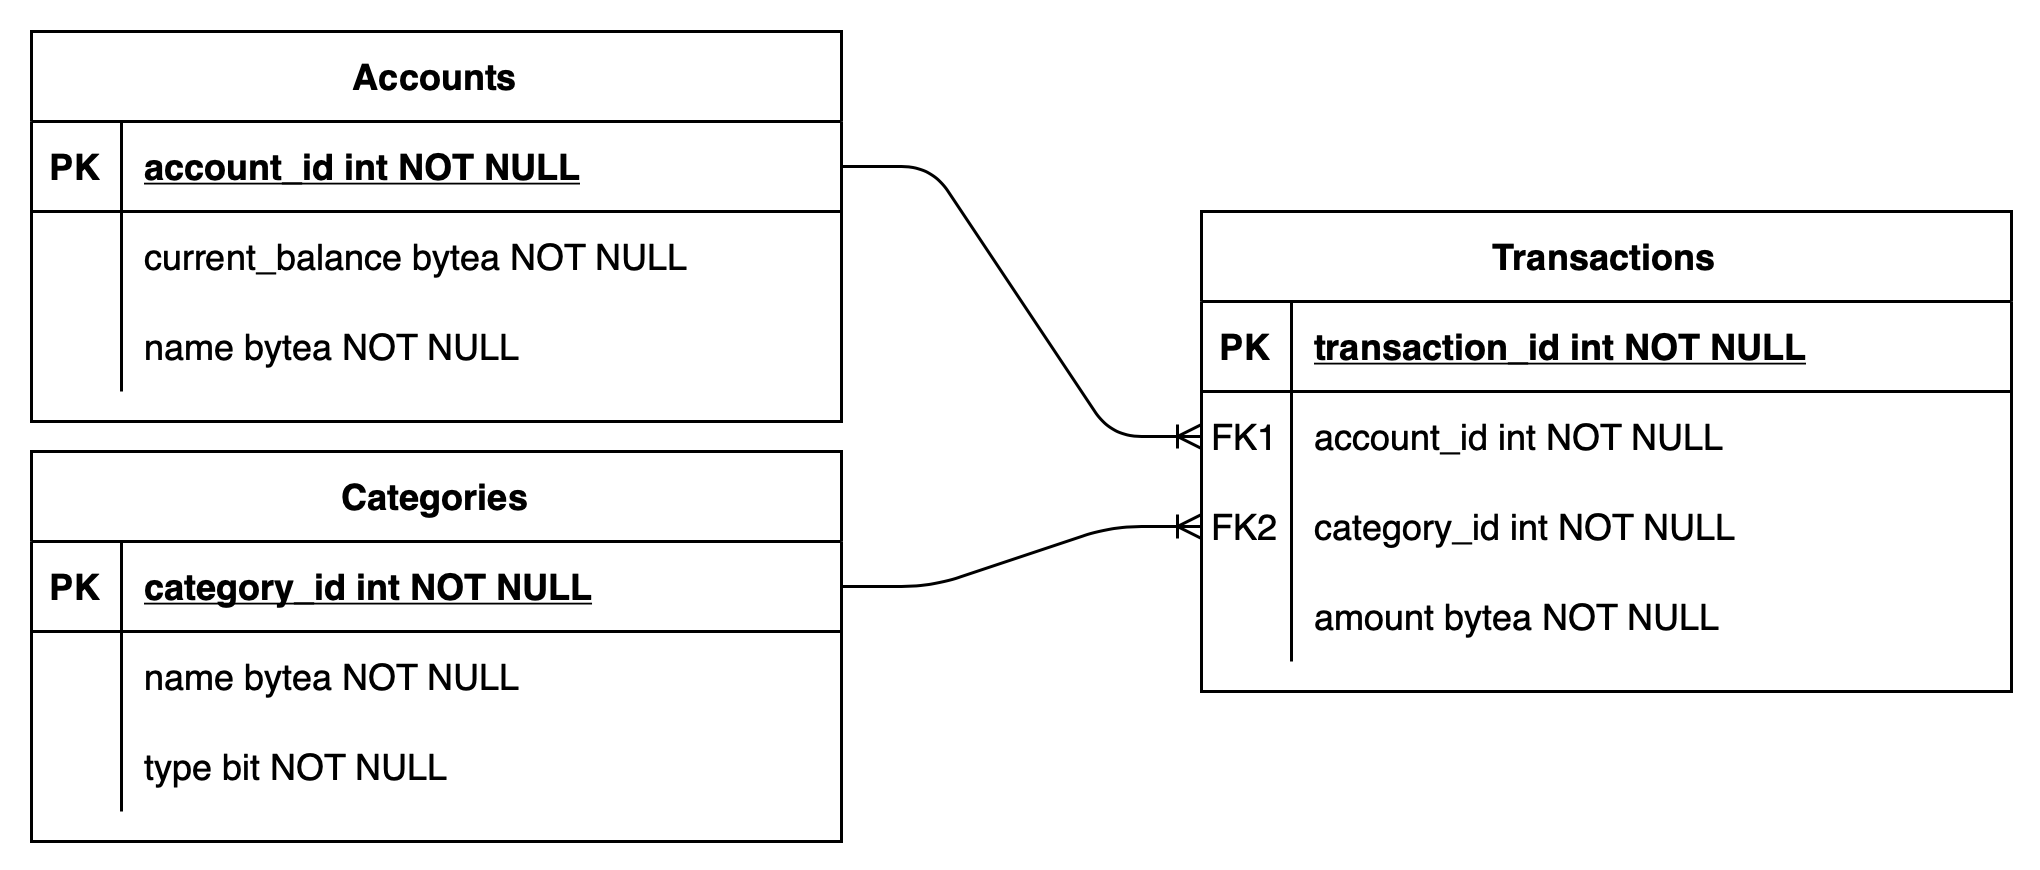

The diagram above was exported from draw.io. Its source (the exported page's mxGraphModel, read from the mxfile embedded in the PNG):
<mxGraphModel dx="1245" dy="773" grid="1" gridSize="10" guides="1" tooltips="1" connect="1" arrows="1" fold="1" page="1" pageScale="1" pageWidth="850" pageHeight="1100" math="0" shadow="0" extFonts="Permanent Marker^https://fonts.googleapis.com/css?family=Permanent+Marker">
  <root>
    <mxCell id="0" />
    <mxCell id="1" parent="0" />
    <mxCell id="cXpWQcvHtqTP1MxckqPX-16" value="" style="rounded=0;whiteSpace=wrap;html=1;fillColor=default;strokeColor=none;" parent="1" vertex="1">
      <mxGeometry x="90" y="110" width="680" height="290" as="geometry" />
    </mxCell>
    <mxCell id="C-vyLk0tnHw3VtMMgP7b-2" value="Transactions" style="shape=table;startSize=30;container=1;collapsible=1;childLayout=tableLayout;fixedRows=1;rowLines=0;fontStyle=1;align=center;resizeLast=1;fontFamily=Helvetica;" parent="1" vertex="1">
      <mxGeometry x="490" y="180" width="270" height="160" as="geometry">
        <mxRectangle x="470" y="150" width="110" height="30" as="alternateBounds" />
      </mxGeometry>
    </mxCell>
    <mxCell id="C-vyLk0tnHw3VtMMgP7b-3" value="" style="shape=partialRectangle;collapsible=0;dropTarget=0;pointerEvents=0;fillColor=none;points=[[0,0.5],[1,0.5]];portConstraint=eastwest;top=0;left=0;right=0;bottom=1;fontFamily=Helvetica;" parent="C-vyLk0tnHw3VtMMgP7b-2" vertex="1">
      <mxGeometry y="30" width="270" height="30" as="geometry" />
    </mxCell>
    <mxCell id="C-vyLk0tnHw3VtMMgP7b-4" value="PK" style="shape=partialRectangle;overflow=hidden;connectable=0;fillColor=none;top=0;left=0;bottom=0;right=0;fontStyle=1;fontFamily=Helvetica;" parent="C-vyLk0tnHw3VtMMgP7b-3" vertex="1">
      <mxGeometry width="30" height="30" as="geometry">
        <mxRectangle width="30" height="30" as="alternateBounds" />
      </mxGeometry>
    </mxCell>
    <mxCell id="C-vyLk0tnHw3VtMMgP7b-5" value="transaction_id int NOT NULL " style="shape=partialRectangle;overflow=hidden;connectable=0;fillColor=none;top=0;left=0;bottom=0;right=0;align=left;spacingLeft=6;fontStyle=5;fontFamily=Helvetica;" parent="C-vyLk0tnHw3VtMMgP7b-3" vertex="1">
      <mxGeometry x="30" width="240" height="30" as="geometry">
        <mxRectangle width="240" height="30" as="alternateBounds" />
      </mxGeometry>
    </mxCell>
    <mxCell id="C-vyLk0tnHw3VtMMgP7b-6" value="" style="shape=partialRectangle;collapsible=0;dropTarget=0;pointerEvents=0;fillColor=none;points=[[0,0.5],[1,0.5]];portConstraint=eastwest;top=0;left=0;right=0;bottom=0;fontFamily=Helvetica;" parent="C-vyLk0tnHw3VtMMgP7b-2" vertex="1">
      <mxGeometry y="60" width="270" height="30" as="geometry" />
    </mxCell>
    <mxCell id="C-vyLk0tnHw3VtMMgP7b-7" value="FK1" style="shape=partialRectangle;overflow=hidden;connectable=0;fillColor=none;top=0;left=0;bottom=0;right=0;fontFamily=Helvetica;" parent="C-vyLk0tnHw3VtMMgP7b-6" vertex="1">
      <mxGeometry width="30" height="30" as="geometry">
        <mxRectangle width="30" height="30" as="alternateBounds" />
      </mxGeometry>
    </mxCell>
    <mxCell id="C-vyLk0tnHw3VtMMgP7b-8" value="account_id int NOT NULL" style="shape=partialRectangle;overflow=hidden;connectable=0;fillColor=none;top=0;left=0;bottom=0;right=0;align=left;spacingLeft=6;fontFamily=Helvetica;" parent="C-vyLk0tnHw3VtMMgP7b-6" vertex="1">
      <mxGeometry x="30" width="240" height="30" as="geometry">
        <mxRectangle width="240" height="30" as="alternateBounds" />
      </mxGeometry>
    </mxCell>
    <mxCell id="cXpWQcvHtqTP1MxckqPX-1" value="" style="shape=tableRow;horizontal=0;startSize=0;swimlaneHead=0;swimlaneBody=0;fillColor=none;collapsible=0;dropTarget=0;points=[[0,0.5],[1,0.5]];portConstraint=eastwest;top=0;left=0;right=0;bottom=0;fontFamily=Helvetica;" parent="C-vyLk0tnHw3VtMMgP7b-2" vertex="1">
      <mxGeometry y="90" width="270" height="30" as="geometry" />
    </mxCell>
    <mxCell id="cXpWQcvHtqTP1MxckqPX-2" value="FK2" style="shape=partialRectangle;connectable=0;fillColor=none;top=0;left=0;bottom=0;right=0;fontStyle=0;overflow=hidden;whiteSpace=wrap;html=1;fontFamily=Helvetica;" parent="cXpWQcvHtqTP1MxckqPX-1" vertex="1">
      <mxGeometry width="30" height="30" as="geometry">
        <mxRectangle width="30" height="30" as="alternateBounds" />
      </mxGeometry>
    </mxCell>
    <mxCell id="cXpWQcvHtqTP1MxckqPX-3" value="category_id int NOT NULL" style="shape=partialRectangle;connectable=0;fillColor=none;top=0;left=0;bottom=0;right=0;align=left;spacingLeft=6;fontStyle=0;overflow=hidden;whiteSpace=wrap;html=1;fontFamily=Helvetica;" parent="cXpWQcvHtqTP1MxckqPX-1" vertex="1">
      <mxGeometry x="30" width="240" height="30" as="geometry">
        <mxRectangle width="240" height="30" as="alternateBounds" />
      </mxGeometry>
    </mxCell>
    <mxCell id="C-vyLk0tnHw3VtMMgP7b-9" value="" style="shape=partialRectangle;collapsible=0;dropTarget=0;pointerEvents=0;fillColor=none;points=[[0,0.5],[1,0.5]];portConstraint=eastwest;top=0;left=0;right=0;bottom=0;fontFamily=Helvetica;" parent="C-vyLk0tnHw3VtMMgP7b-2" vertex="1">
      <mxGeometry y="120" width="270" height="30" as="geometry" />
    </mxCell>
    <mxCell id="C-vyLk0tnHw3VtMMgP7b-10" value="" style="shape=partialRectangle;overflow=hidden;connectable=0;fillColor=none;top=0;left=0;bottom=0;right=0;fontFamily=Helvetica;" parent="C-vyLk0tnHw3VtMMgP7b-9" vertex="1">
      <mxGeometry width="30" height="30" as="geometry">
        <mxRectangle width="30" height="30" as="alternateBounds" />
      </mxGeometry>
    </mxCell>
    <mxCell id="C-vyLk0tnHw3VtMMgP7b-11" value="amount bytea NOT NULL" style="shape=partialRectangle;overflow=hidden;connectable=0;fillColor=none;top=0;left=0;bottom=0;right=0;align=left;spacingLeft=6;fontFamily=Helvetica;" parent="C-vyLk0tnHw3VtMMgP7b-9" vertex="1">
      <mxGeometry x="30" width="240" height="30" as="geometry">
        <mxRectangle width="240" height="30" as="alternateBounds" />
      </mxGeometry>
    </mxCell>
    <mxCell id="C-vyLk0tnHw3VtMMgP7b-13" value="Categories" style="shape=table;startSize=30;container=1;collapsible=1;childLayout=tableLayout;fixedRows=1;rowLines=0;fontStyle=1;align=center;resizeLast=1;fontFamily=Helvetica;" parent="1" vertex="1">
      <mxGeometry x="100" y="260" width="270" height="130" as="geometry" />
    </mxCell>
    <mxCell id="C-vyLk0tnHw3VtMMgP7b-14" value="" style="shape=partialRectangle;collapsible=0;dropTarget=0;pointerEvents=0;fillColor=none;points=[[0,0.5],[1,0.5]];portConstraint=eastwest;top=0;left=0;right=0;bottom=1;fontFamily=Helvetica;" parent="C-vyLk0tnHw3VtMMgP7b-13" vertex="1">
      <mxGeometry y="30" width="270" height="30" as="geometry" />
    </mxCell>
    <mxCell id="C-vyLk0tnHw3VtMMgP7b-15" value="PK" style="shape=partialRectangle;overflow=hidden;connectable=0;fillColor=none;top=0;left=0;bottom=0;right=0;fontStyle=1;fontFamily=Helvetica;" parent="C-vyLk0tnHw3VtMMgP7b-14" vertex="1">
      <mxGeometry width="30" height="30" as="geometry">
        <mxRectangle width="30" height="30" as="alternateBounds" />
      </mxGeometry>
    </mxCell>
    <mxCell id="C-vyLk0tnHw3VtMMgP7b-16" value="category_id int NOT NULL " style="shape=partialRectangle;overflow=hidden;connectable=0;fillColor=none;top=0;left=0;bottom=0;right=0;align=left;spacingLeft=6;fontStyle=5;fontFamily=Helvetica;" parent="C-vyLk0tnHw3VtMMgP7b-14" vertex="1">
      <mxGeometry x="30" width="240" height="30" as="geometry">
        <mxRectangle width="240" height="30" as="alternateBounds" />
      </mxGeometry>
    </mxCell>
    <mxCell id="C-vyLk0tnHw3VtMMgP7b-17" value="" style="shape=partialRectangle;collapsible=0;dropTarget=0;pointerEvents=0;fillColor=none;points=[[0,0.5],[1,0.5]];portConstraint=eastwest;top=0;left=0;right=0;bottom=0;fontFamily=Helvetica;" parent="C-vyLk0tnHw3VtMMgP7b-13" vertex="1">
      <mxGeometry y="60" width="270" height="30" as="geometry" />
    </mxCell>
    <mxCell id="C-vyLk0tnHw3VtMMgP7b-18" value="" style="shape=partialRectangle;overflow=hidden;connectable=0;fillColor=none;top=0;left=0;bottom=0;right=0;fontFamily=Helvetica;" parent="C-vyLk0tnHw3VtMMgP7b-17" vertex="1">
      <mxGeometry width="30" height="30" as="geometry">
        <mxRectangle width="30" height="30" as="alternateBounds" />
      </mxGeometry>
    </mxCell>
    <mxCell id="C-vyLk0tnHw3VtMMgP7b-19" value="name bytea NOT NULL" style="shape=partialRectangle;overflow=hidden;connectable=0;fillColor=none;top=0;left=0;bottom=0;right=0;align=left;spacingLeft=6;fontFamily=Helvetica;" parent="C-vyLk0tnHw3VtMMgP7b-17" vertex="1">
      <mxGeometry x="30" width="240" height="30" as="geometry">
        <mxRectangle width="240" height="30" as="alternateBounds" />
      </mxGeometry>
    </mxCell>
    <mxCell id="cXpWQcvHtqTP1MxckqPX-8" value="" style="shape=tableRow;horizontal=0;startSize=0;swimlaneHead=0;swimlaneBody=0;fillColor=none;collapsible=0;dropTarget=0;points=[[0,0.5],[1,0.5]];portConstraint=eastwest;top=0;left=0;right=0;bottom=0;" parent="C-vyLk0tnHw3VtMMgP7b-13" vertex="1">
      <mxGeometry y="90" width="270" height="30" as="geometry" />
    </mxCell>
    <mxCell id="cXpWQcvHtqTP1MxckqPX-9" value="" style="shape=partialRectangle;connectable=0;fillColor=none;top=0;left=0;bottom=0;right=0;editable=1;overflow=hidden;" parent="cXpWQcvHtqTP1MxckqPX-8" vertex="1">
      <mxGeometry width="30" height="30" as="geometry">
        <mxRectangle width="30" height="30" as="alternateBounds" />
      </mxGeometry>
    </mxCell>
    <mxCell id="cXpWQcvHtqTP1MxckqPX-10" value="type bit NOT NULL" style="shape=partialRectangle;connectable=0;fillColor=none;top=0;left=0;bottom=0;right=0;align=left;spacingLeft=6;overflow=hidden;" parent="cXpWQcvHtqTP1MxckqPX-8" vertex="1">
      <mxGeometry x="30" width="240" height="30" as="geometry">
        <mxRectangle width="240" height="30" as="alternateBounds" />
      </mxGeometry>
    </mxCell>
    <mxCell id="C-vyLk0tnHw3VtMMgP7b-23" value="Accounts" style="shape=table;startSize=30;container=1;collapsible=1;childLayout=tableLayout;fixedRows=1;rowLines=0;fontStyle=1;align=center;resizeLast=1;fontFamily=Helvetica;" parent="1" vertex="1">
      <mxGeometry x="100" y="120" width="270" height="130" as="geometry" />
    </mxCell>
    <mxCell id="C-vyLk0tnHw3VtMMgP7b-24" value="" style="shape=partialRectangle;collapsible=0;dropTarget=0;pointerEvents=0;fillColor=none;points=[[0,0.5],[1,0.5]];portConstraint=eastwest;top=0;left=0;right=0;bottom=1;fontFamily=Helvetica;" parent="C-vyLk0tnHw3VtMMgP7b-23" vertex="1">
      <mxGeometry y="30" width="270" height="30" as="geometry" />
    </mxCell>
    <mxCell id="C-vyLk0tnHw3VtMMgP7b-25" value="PK" style="shape=partialRectangle;overflow=hidden;connectable=0;fillColor=none;top=0;left=0;bottom=0;right=0;fontStyle=1;fontFamily=Helvetica;" parent="C-vyLk0tnHw3VtMMgP7b-24" vertex="1">
      <mxGeometry width="30" height="30" as="geometry">
        <mxRectangle width="30" height="30" as="alternateBounds" />
      </mxGeometry>
    </mxCell>
    <mxCell id="C-vyLk0tnHw3VtMMgP7b-26" value="account_id int NOT NULL " style="shape=partialRectangle;overflow=hidden;connectable=0;fillColor=none;top=0;left=0;bottom=0;right=0;align=left;spacingLeft=6;fontStyle=5;fontFamily=Helvetica;" parent="C-vyLk0tnHw3VtMMgP7b-24" vertex="1">
      <mxGeometry x="30" width="240" height="30" as="geometry">
        <mxRectangle width="240" height="30" as="alternateBounds" />
      </mxGeometry>
    </mxCell>
    <mxCell id="C-vyLk0tnHw3VtMMgP7b-27" value="" style="shape=partialRectangle;collapsible=0;dropTarget=0;pointerEvents=0;fillColor=none;points=[[0,0.5],[1,0.5]];portConstraint=eastwest;top=0;left=0;right=0;bottom=0;fontFamily=Helvetica;" parent="C-vyLk0tnHw3VtMMgP7b-23" vertex="1">
      <mxGeometry y="60" width="270" height="30" as="geometry" />
    </mxCell>
    <mxCell id="C-vyLk0tnHw3VtMMgP7b-28" value="" style="shape=partialRectangle;overflow=hidden;connectable=0;fillColor=none;top=0;left=0;bottom=0;right=0;fontFamily=Helvetica;" parent="C-vyLk0tnHw3VtMMgP7b-27" vertex="1">
      <mxGeometry width="30" height="30" as="geometry">
        <mxRectangle width="30" height="30" as="alternateBounds" />
      </mxGeometry>
    </mxCell>
    <mxCell id="C-vyLk0tnHw3VtMMgP7b-29" value="current_balance bytea NOT NULL" style="shape=partialRectangle;overflow=hidden;connectable=0;fillColor=none;top=0;left=0;bottom=0;right=0;align=left;spacingLeft=6;fontFamily=Helvetica;" parent="C-vyLk0tnHw3VtMMgP7b-27" vertex="1">
      <mxGeometry x="30" width="240" height="30" as="geometry">
        <mxRectangle width="240" height="30" as="alternateBounds" />
      </mxGeometry>
    </mxCell>
    <mxCell id="cXpWQcvHtqTP1MxckqPX-13" value="" style="shape=tableRow;horizontal=0;startSize=0;swimlaneHead=0;swimlaneBody=0;fillColor=none;collapsible=0;dropTarget=0;points=[[0,0.5],[1,0.5]];portConstraint=eastwest;top=0;left=0;right=0;bottom=0;" parent="C-vyLk0tnHw3VtMMgP7b-23" vertex="1">
      <mxGeometry y="90" width="270" height="30" as="geometry" />
    </mxCell>
    <mxCell id="cXpWQcvHtqTP1MxckqPX-14" value="" style="shape=partialRectangle;connectable=0;fillColor=none;top=0;left=0;bottom=0;right=0;editable=1;overflow=hidden;" parent="cXpWQcvHtqTP1MxckqPX-13" vertex="1">
      <mxGeometry width="30" height="30" as="geometry">
        <mxRectangle width="30" height="30" as="alternateBounds" />
      </mxGeometry>
    </mxCell>
    <mxCell id="cXpWQcvHtqTP1MxckqPX-15" value="name bytea NOT NULL" style="shape=partialRectangle;connectable=0;fillColor=none;top=0;left=0;bottom=0;right=0;align=left;spacingLeft=6;overflow=hidden;" parent="cXpWQcvHtqTP1MxckqPX-13" vertex="1">
      <mxGeometry x="30" width="240" height="30" as="geometry">
        <mxRectangle width="240" height="30" as="alternateBounds" />
      </mxGeometry>
    </mxCell>
    <mxCell id="cXpWQcvHtqTP1MxckqPX-11" value="" style="edgeStyle=entityRelationEdgeStyle;fontSize=12;html=1;endArrow=ERoneToMany;rounded=1;entryX=0;entryY=0.5;entryDx=0;entryDy=0;exitX=1;exitY=0.5;exitDx=0;exitDy=0;" parent="1" source="C-vyLk0tnHw3VtMMgP7b-24" target="C-vyLk0tnHw3VtMMgP7b-6" edge="1">
      <mxGeometry width="100" height="100" relative="1" as="geometry">
        <mxPoint x="350" y="470" as="sourcePoint" />
        <mxPoint x="450" y="370" as="targetPoint" />
      </mxGeometry>
    </mxCell>
    <mxCell id="cXpWQcvHtqTP1MxckqPX-12" value="" style="edgeStyle=entityRelationEdgeStyle;fontSize=12;html=1;endArrow=ERoneToMany;entryX=0;entryY=0.5;entryDx=0;entryDy=0;exitX=1;exitY=0.5;exitDx=0;exitDy=0;rounded=1;" parent="1" source="C-vyLk0tnHw3VtMMgP7b-14" target="cXpWQcvHtqTP1MxckqPX-1" edge="1">
      <mxGeometry width="100" height="100" relative="1" as="geometry">
        <mxPoint x="380" y="175" as="sourcePoint" />
        <mxPoint x="490" y="205" as="targetPoint" />
      </mxGeometry>
    </mxCell>
  </root>
</mxGraphModel>